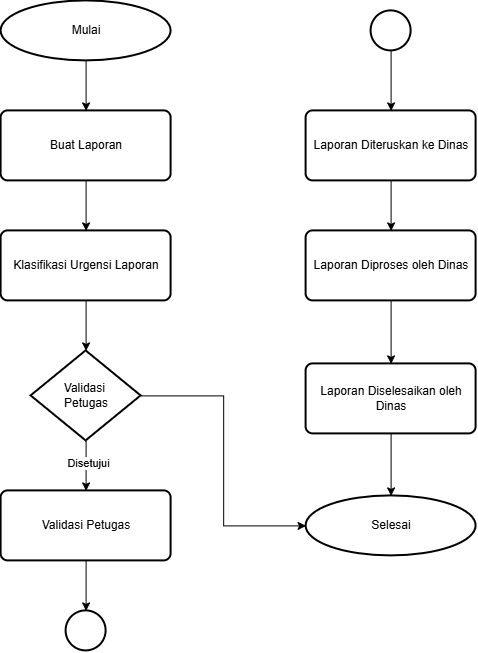

The diagram above was exported from draw.io. Its source (the exported page's mxGraphModel, read from the mxfile embedded in the PNG):
<mxGraphModel dx="1106" dy="1879" grid="1" gridSize="10" guides="1" tooltips="1" connect="1" arrows="1" fold="1" page="1" pageScale="1" pageWidth="827" pageHeight="1169" math="0" shadow="0">
  <root>
    <mxCell id="0" />
    <mxCell id="1" parent="0" />
    <mxCell id="jUE1U1bkO4HpsRWt0M0q-4" edge="1" parent="1" source="jUE1U1bkO4HpsRWt0M0q-1" style="edgeStyle=orthogonalEdgeStyle;rounded=0;orthogonalLoop=1;jettySize=auto;html=1;" target="jUE1U1bkO4HpsRWt0M0q-2" value="">
      <mxGeometry relative="1" as="geometry" />
    </mxCell>
    <mxCell id="jUE1U1bkO4HpsRWt0M0q-1" parent="1" style="strokeWidth=2;html=1;shape=mxgraph.flowchart.start_1;whiteSpace=wrap;" value="Mulai" vertex="1">
      <mxGeometry height="60" width="170" x="65" y="-60" as="geometry" />
    </mxCell>
    <mxCell id="jUE1U1bkO4HpsRWt0M0q-6" edge="1" parent="1" source="jUE1U1bkO4HpsRWt0M0q-2" style="edgeStyle=orthogonalEdgeStyle;rounded=0;orthogonalLoop=1;jettySize=auto;html=1;" target="jUE1U1bkO4HpsRWt0M0q-3" value="">
      <mxGeometry relative="1" as="geometry" />
    </mxCell>
    <mxCell id="jUE1U1bkO4HpsRWt0M0q-2" parent="1" style="rounded=1;whiteSpace=wrap;html=1;absoluteArcSize=1;arcSize=14;strokeWidth=2;" value="Buat Laporan" vertex="1">
      <mxGeometry height="70" width="170" x="65" y="50" as="geometry" />
    </mxCell>
    <mxCell id="jUE1U1bkO4HpsRWt0M0q-8" edge="1" parent="1" source="jUE1U1bkO4HpsRWt0M0q-3" style="edgeStyle=orthogonalEdgeStyle;rounded=0;orthogonalLoop=1;jettySize=auto;html=1;" value="">
      <mxGeometry relative="1" as="geometry">
        <mxPoint x="150" y="290" as="targetPoint" />
      </mxGeometry>
    </mxCell>
    <mxCell id="jUE1U1bkO4HpsRWt0M0q-3" parent="1" style="rounded=1;whiteSpace=wrap;html=1;absoluteArcSize=1;arcSize=14;strokeWidth=2;" value="Klasifikasi Urgensi Laporan" vertex="1">
      <mxGeometry height="70" width="170" x="65" y="170" as="geometry" />
    </mxCell>
    <mxCell id="jUE1U1bkO4HpsRWt0M0q-12" edge="1" parent="1" source="jUE1U1bkO4HpsRWt0M0q-7" style="edgeStyle=orthogonalEdgeStyle;rounded=0;orthogonalLoop=1;jettySize=auto;html=1;" target="jUE1U1bkO4HpsRWt0M0q-9" value="">
      <mxGeometry relative="1" as="geometry" />
    </mxCell>
    <mxCell id="jUE1U1bkO4HpsRWt0M0q-13" connectable="0" parent="jUE1U1bkO4HpsRWt0M0q-12" style="edgeLabel;html=1;align=center;verticalAlign=middle;resizable=0;points=[];" value="Disetujui" vertex="1">
      <mxGeometry relative="1" x="-0.1169" y="2" as="geometry">
        <mxPoint as="offset" />
      </mxGeometry>
    </mxCell>
    <mxCell id="jUE1U1bkO4HpsRWt0M0q-7" parent="1" style="strokeWidth=2;html=1;shape=mxgraph.flowchart.decision;whiteSpace=wrap;" value="Validasi&amp;nbsp;&lt;div&gt;Petugas&lt;/div&gt;" vertex="1">
      <mxGeometry height="90" width="110" x="95" y="290" as="geometry" />
    </mxCell>
    <mxCell id="jUE1U1bkO4HpsRWt0M0q-15" edge="1" parent="1" source="jUE1U1bkO4HpsRWt0M0q-9" style="edgeStyle=orthogonalEdgeStyle;rounded=0;orthogonalLoop=1;jettySize=auto;html=1;" target="jUE1U1bkO4HpsRWt0M0q-14" value="">
      <mxGeometry relative="1" as="geometry" />
    </mxCell>
    <mxCell id="jUE1U1bkO4HpsRWt0M0q-9" parent="1" style="rounded=1;whiteSpace=wrap;html=1;absoluteArcSize=1;arcSize=14;strokeWidth=2;" value="Validasi Petugas" vertex="1">
      <mxGeometry height="70" width="170" x="65" y="430" as="geometry" />
    </mxCell>
    <mxCell id="jUE1U1bkO4HpsRWt0M0q-11" parent="1" style="strokeWidth=2;html=1;shape=mxgraph.flowchart.start_1;whiteSpace=wrap;" value="Selesai" vertex="1">
      <mxGeometry height="60" width="170" x="370" y="435" as="geometry" />
    </mxCell>
    <mxCell id="jUE1U1bkO4HpsRWt0M0q-14" parent="1" style="strokeWidth=2;html=1;shape=mxgraph.flowchart.start_2;whiteSpace=wrap;" value="" vertex="1">
      <mxGeometry height="40" width="40" x="130" y="550" as="geometry" />
    </mxCell>
    <mxCell id="jUE1U1bkO4HpsRWt0M0q-17" edge="1" parent="1" source="jUE1U1bkO4HpsRWt0M0q-7" style="edgeStyle=orthogonalEdgeStyle;rounded=0;orthogonalLoop=1;jettySize=auto;html=1;entryX=0;entryY=0.5;entryDx=0;entryDy=0;entryPerimeter=0;" target="jUE1U1bkO4HpsRWt0M0q-11">
      <mxGeometry relative="1" as="geometry" />
    </mxCell>
    <mxCell id="jUE1U1bkO4HpsRWt0M0q-21" edge="1" parent="1" source="jUE1U1bkO4HpsRWt0M0q-18" style="edgeStyle=orthogonalEdgeStyle;rounded=0;orthogonalLoop=1;jettySize=auto;html=1;" target="jUE1U1bkO4HpsRWt0M0q-20" value="">
      <mxGeometry relative="1" as="geometry" />
    </mxCell>
    <mxCell id="jUE1U1bkO4HpsRWt0M0q-18" parent="1" style="strokeWidth=2;html=1;shape=mxgraph.flowchart.start_2;whiteSpace=wrap;" value="" vertex="1">
      <mxGeometry height="40" width="40" x="435" y="-50" as="geometry" />
    </mxCell>
    <mxCell id="jUE1U1bkO4HpsRWt0M0q-25" edge="1" parent="1" source="jUE1U1bkO4HpsRWt0M0q-20" style="edgeStyle=orthogonalEdgeStyle;rounded=0;orthogonalLoop=1;jettySize=auto;html=1;" target="jUE1U1bkO4HpsRWt0M0q-22" value="">
      <mxGeometry relative="1" as="geometry" />
    </mxCell>
    <mxCell id="jUE1U1bkO4HpsRWt0M0q-20" parent="1" style="rounded=1;whiteSpace=wrap;html=1;absoluteArcSize=1;arcSize=14;strokeWidth=2;" value="Laporan Diteruskan ke Dinas" vertex="1">
      <mxGeometry height="70" width="170" x="370" y="50" as="geometry" />
    </mxCell>
    <mxCell id="jUE1U1bkO4HpsRWt0M0q-26" edge="1" parent="1" source="jUE1U1bkO4HpsRWt0M0q-22" style="edgeStyle=orthogonalEdgeStyle;rounded=0;orthogonalLoop=1;jettySize=auto;html=1;" target="jUE1U1bkO4HpsRWt0M0q-24" value="">
      <mxGeometry relative="1" as="geometry" />
    </mxCell>
    <mxCell id="jUE1U1bkO4HpsRWt0M0q-22" parent="1" style="rounded=1;whiteSpace=wrap;html=1;absoluteArcSize=1;arcSize=14;strokeWidth=2;" value="Laporan Diproses oleh Dinas" vertex="1">
      <mxGeometry height="70" width="170" x="370" y="170" as="geometry" />
    </mxCell>
    <mxCell id="jUE1U1bkO4HpsRWt0M0q-27" edge="1" parent="1" source="jUE1U1bkO4HpsRWt0M0q-24" style="edgeStyle=orthogonalEdgeStyle;rounded=0;orthogonalLoop=1;jettySize=auto;html=1;" target="jUE1U1bkO4HpsRWt0M0q-11" value="">
      <mxGeometry relative="1" as="geometry" />
    </mxCell>
    <mxCell id="jUE1U1bkO4HpsRWt0M0q-24" parent="1" style="rounded=1;whiteSpace=wrap;html=1;absoluteArcSize=1;arcSize=14;strokeWidth=2;" value="Laporan Diselesaikan oleh Dinas" vertex="1">
      <mxGeometry height="70" width="170" x="370" y="303" as="geometry" />
    </mxCell>
  </root>
</mxGraphModel>